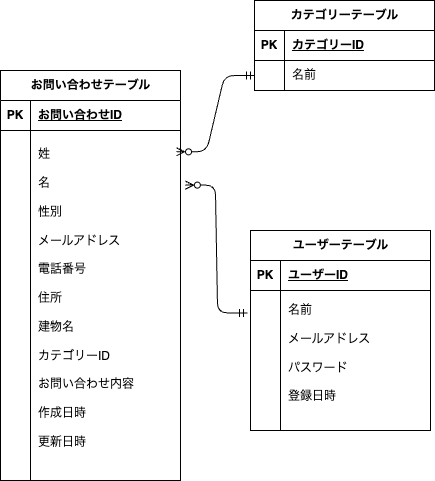

The diagram above was exported from draw.io. Its source (the exported page's mxGraphModel, read from the mxfile embedded in the PNG):
<mxGraphModel dx="976" dy="797" grid="1" gridSize="10" guides="1" tooltips="1" connect="1" arrows="1" fold="1" page="1" pageScale="1" pageWidth="827" pageHeight="1169" background="#FFFFFF" math="0" shadow="0">
  <root>
    <mxCell id="0" />
    <mxCell id="1" parent="0" />
    <mxCell id="16" value="お問い合わせテーブル" style="shape=table;startSize=30;container=1;collapsible=1;childLayout=tableLayout;fixedRows=1;rowLines=0;fontStyle=1;align=center;resizeLast=1;html=1;swimlaneFillColor=default;rounded=0;swimlaneLine=1;shadow=0;" parent="1" vertex="1">
      <mxGeometry x="160" y="220" width="180" height="410" as="geometry" />
    </mxCell>
    <mxCell id="17" value="" style="shape=tableRow;horizontal=0;startSize=0;swimlaneHead=0;swimlaneBody=0;fillColor=none;collapsible=0;dropTarget=0;points=[[0,0.5],[1,0.5]];portConstraint=eastwest;top=0;left=0;right=0;bottom=1;" parent="16" vertex="1">
      <mxGeometry y="30" width="180" height="30" as="geometry" />
    </mxCell>
    <mxCell id="18" value="PK" style="shape=partialRectangle;connectable=0;fillColor=none;top=0;left=0;bottom=0;right=0;fontStyle=1;overflow=hidden;whiteSpace=wrap;html=1;" parent="17" vertex="1">
      <mxGeometry width="30" height="30" as="geometry">
        <mxRectangle width="30" height="30" as="alternateBounds" />
      </mxGeometry>
    </mxCell>
    <mxCell id="19" value="お問い合わせID" style="shape=partialRectangle;connectable=0;fillColor=none;top=0;left=0;bottom=0;right=0;align=left;spacingLeft=6;fontStyle=5;overflow=hidden;whiteSpace=wrap;html=1;" parent="17" vertex="1">
      <mxGeometry x="30" width="150" height="30" as="geometry">
        <mxRectangle width="150" height="30" as="alternateBounds" />
      </mxGeometry>
    </mxCell>
    <mxCell id="20" value="" style="shape=tableRow;horizontal=0;startSize=0;swimlaneHead=0;swimlaneBody=0;fillColor=none;collapsible=0;dropTarget=0;points=[[0,0.5],[1,0.5]];portConstraint=eastwest;top=0;left=0;right=0;bottom=0;" parent="16" vertex="1">
      <mxGeometry y="60" width="180" height="350" as="geometry" />
    </mxCell>
    <mxCell id="21" value="" style="shape=partialRectangle;connectable=0;fillColor=none;top=0;left=0;bottom=0;right=0;editable=1;overflow=hidden;whiteSpace=wrap;html=1;" parent="20" vertex="1">
      <mxGeometry width="30" height="350" as="geometry">
        <mxRectangle width="30" height="350" as="alternateBounds" />
      </mxGeometry>
    </mxCell>
    <mxCell id="22" value="姓&lt;div&gt;&lt;font color=&quot;#000000&quot;&gt;&lt;br&gt;&lt;/font&gt;&lt;/div&gt;&lt;div&gt;&lt;font color=&quot;#000000&quot;&gt;名&lt;/font&gt;&lt;/div&gt;&lt;div&gt;&lt;font color=&quot;#000000&quot;&gt;&lt;br&gt;&lt;/font&gt;&lt;/div&gt;&lt;div&gt;&lt;font color=&quot;#000000&quot;&gt;性別&lt;/font&gt;&lt;/div&gt;&lt;div&gt;&lt;font color=&quot;#000000&quot;&gt;&lt;br&gt;&lt;/font&gt;&lt;/div&gt;&lt;div&gt;&lt;font color=&quot;#000000&quot;&gt;メールアドレス&lt;/font&gt;&lt;/div&gt;&lt;div&gt;&lt;font color=&quot;#000000&quot;&gt;&lt;br&gt;&lt;/font&gt;&lt;/div&gt;&lt;div&gt;&lt;font color=&quot;#000000&quot;&gt;電話番号&lt;/font&gt;&lt;/div&gt;&lt;div&gt;&lt;font color=&quot;#000000&quot;&gt;&lt;br&gt;&lt;/font&gt;&lt;/div&gt;&lt;div&gt;&lt;font color=&quot;#000000&quot;&gt;住所&lt;/font&gt;&lt;/div&gt;&lt;div&gt;&lt;font color=&quot;#000000&quot;&gt;&lt;br&gt;&lt;/font&gt;&lt;/div&gt;&lt;div&gt;&lt;font color=&quot;#000000&quot;&gt;建物名&lt;/font&gt;&lt;/div&gt;&lt;div&gt;&lt;font color=&quot;#000000&quot;&gt;&lt;br&gt;&lt;/font&gt;&lt;/div&gt;&lt;div&gt;&lt;font color=&quot;#000000&quot;&gt;カテゴリーID&lt;/font&gt;&lt;/div&gt;&lt;div&gt;&lt;font color=&quot;#000000&quot;&gt;&lt;br&gt;&lt;/font&gt;&lt;/div&gt;&lt;div&gt;&lt;font color=&quot;#000000&quot;&gt;お問い合わせ内容&lt;/font&gt;&lt;/div&gt;&lt;div&gt;&lt;font color=&quot;#000000&quot;&gt;&lt;br&gt;&lt;/font&gt;&lt;/div&gt;&lt;div&gt;&lt;font color=&quot;#000000&quot;&gt;作成日時&lt;/font&gt;&lt;/div&gt;&lt;div&gt;&lt;font color=&quot;#000000&quot;&gt;&lt;br&gt;&lt;/font&gt;&lt;/div&gt;&lt;div&gt;&lt;font color=&quot;#000000&quot;&gt;更新日時&lt;br&gt;&lt;/font&gt;&lt;div&gt;&lt;br&gt;&lt;/div&gt;&lt;/div&gt;" style="shape=partialRectangle;connectable=0;fillColor=none;top=0;left=0;bottom=0;right=0;align=left;spacingLeft=6;overflow=hidden;whiteSpace=wrap;html=1;" parent="20" vertex="1">
      <mxGeometry x="30" width="150" height="350" as="geometry">
        <mxRectangle width="150" height="350" as="alternateBounds" />
      </mxGeometry>
    </mxCell>
    <mxCell id="29" value="カテゴリーテーブル" style="shape=table;startSize=30;container=1;collapsible=1;childLayout=tableLayout;fixedRows=1;rowLines=0;fontStyle=1;align=center;resizeLast=1;html=1;" parent="1" vertex="1">
      <mxGeometry x="414" y="150" width="180" height="90" as="geometry" />
    </mxCell>
    <mxCell id="30" value="" style="shape=tableRow;horizontal=0;startSize=0;swimlaneHead=0;swimlaneBody=0;fillColor=none;collapsible=0;dropTarget=0;points=[[0,0.5],[1,0.5]];portConstraint=eastwest;top=0;left=0;right=0;bottom=1;" parent="29" vertex="1">
      <mxGeometry y="30" width="180" height="30" as="geometry" />
    </mxCell>
    <mxCell id="31" value="PK" style="shape=partialRectangle;connectable=0;fillColor=none;top=0;left=0;bottom=0;right=0;fontStyle=1;overflow=hidden;whiteSpace=wrap;html=1;" parent="30" vertex="1">
      <mxGeometry width="30" height="30" as="geometry">
        <mxRectangle width="30" height="30" as="alternateBounds" />
      </mxGeometry>
    </mxCell>
    <mxCell id="32" value="カテゴリーID" style="shape=partialRectangle;connectable=0;fillColor=none;top=0;left=0;bottom=0;right=0;align=left;spacingLeft=6;fontStyle=5;overflow=hidden;whiteSpace=wrap;html=1;" parent="30" vertex="1">
      <mxGeometry x="30" width="150" height="30" as="geometry">
        <mxRectangle width="150" height="30" as="alternateBounds" />
      </mxGeometry>
    </mxCell>
    <mxCell id="33" value="" style="shape=tableRow;horizontal=0;startSize=0;swimlaneHead=0;swimlaneBody=0;fillColor=none;collapsible=0;dropTarget=0;points=[[0,0.5],[1,0.5]];portConstraint=eastwest;top=0;left=0;right=0;bottom=0;" parent="29" vertex="1">
      <mxGeometry y="60" width="180" height="30" as="geometry" />
    </mxCell>
    <mxCell id="34" value="" style="shape=partialRectangle;connectable=0;fillColor=none;top=0;left=0;bottom=0;right=0;editable=1;overflow=hidden;whiteSpace=wrap;html=1;" parent="33" vertex="1">
      <mxGeometry width="30" height="30" as="geometry">
        <mxRectangle width="30" height="30" as="alternateBounds" />
      </mxGeometry>
    </mxCell>
    <mxCell id="35" value="名前" style="shape=partialRectangle;connectable=0;fillColor=none;top=0;left=0;bottom=0;right=0;align=left;spacingLeft=6;overflow=hidden;whiteSpace=wrap;html=1;" parent="33" vertex="1">
      <mxGeometry x="30" width="150" height="30" as="geometry">
        <mxRectangle width="150" height="30" as="alternateBounds" />
      </mxGeometry>
    </mxCell>
    <mxCell id="42" value="ユーザーテーブル" style="shape=table;startSize=30;container=1;collapsible=1;childLayout=tableLayout;fixedRows=1;rowLines=0;fontStyle=1;align=center;resizeLast=1;html=1;" parent="1" vertex="1">
      <mxGeometry x="410" y="380" width="180" height="200" as="geometry" />
    </mxCell>
    <mxCell id="43" value="" style="shape=tableRow;horizontal=0;startSize=0;swimlaneHead=0;swimlaneBody=0;fillColor=none;collapsible=0;dropTarget=0;points=[[0,0.5],[1,0.5]];portConstraint=eastwest;top=0;left=0;right=0;bottom=1;" parent="42" vertex="1">
      <mxGeometry y="30" width="180" height="30" as="geometry" />
    </mxCell>
    <mxCell id="44" value="PK" style="shape=partialRectangle;connectable=0;fillColor=none;top=0;left=0;bottom=0;right=0;fontStyle=1;overflow=hidden;whiteSpace=wrap;html=1;" parent="43" vertex="1">
      <mxGeometry width="30" height="30" as="geometry">
        <mxRectangle width="30" height="30" as="alternateBounds" />
      </mxGeometry>
    </mxCell>
    <mxCell id="45" value="ユーザーID" style="shape=partialRectangle;connectable=0;fillColor=none;top=0;left=0;bottom=0;right=0;align=left;spacingLeft=6;fontStyle=5;overflow=hidden;whiteSpace=wrap;html=1;" parent="43" vertex="1">
      <mxGeometry x="30" width="150" height="30" as="geometry">
        <mxRectangle width="150" height="30" as="alternateBounds" />
      </mxGeometry>
    </mxCell>
    <mxCell id="46" value="" style="shape=tableRow;horizontal=0;startSize=0;swimlaneHead=0;swimlaneBody=0;fillColor=none;collapsible=0;dropTarget=0;points=[[0,0.5],[1,0.5]];portConstraint=eastwest;top=0;left=0;right=0;bottom=0;" parent="42" vertex="1">
      <mxGeometry y="60" width="180" height="140" as="geometry" />
    </mxCell>
    <mxCell id="47" value="" style="shape=partialRectangle;connectable=0;fillColor=none;top=0;left=0;bottom=0;right=0;editable=1;overflow=hidden;whiteSpace=wrap;html=1;" parent="46" vertex="1">
      <mxGeometry width="30" height="140" as="geometry">
        <mxRectangle width="30" height="140" as="alternateBounds" />
      </mxGeometry>
    </mxCell>
    <mxCell id="48" value="名前&lt;div&gt;&lt;font color=&quot;#000000&quot;&gt;&lt;br&gt;&lt;/font&gt;&lt;/div&gt;&lt;div&gt;&lt;font color=&quot;#000000&quot;&gt;メールアドレス&lt;/font&gt;&lt;/div&gt;&lt;div&gt;&lt;font color=&quot;#000000&quot;&gt;&lt;br&gt;&lt;/font&gt;&lt;/div&gt;&lt;div&gt;&lt;font color=&quot;#000000&quot;&gt;パスワード&lt;/font&gt;&lt;/div&gt;&lt;div&gt;&lt;font color=&quot;#000000&quot;&gt;&lt;br&gt;&lt;/font&gt;&lt;/div&gt;&lt;div&gt;&lt;font color=&quot;#000000&quot;&gt;登録日時&lt;br&gt;&lt;/font&gt;&lt;div&gt;&lt;br&gt;&lt;/div&gt;&lt;/div&gt;" style="shape=partialRectangle;connectable=0;fillColor=none;top=0;left=0;bottom=0;right=0;align=left;spacingLeft=6;overflow=hidden;whiteSpace=wrap;html=1;" parent="46" vertex="1">
      <mxGeometry x="30" width="150" height="140" as="geometry">
        <mxRectangle width="150" height="140" as="alternateBounds" />
      </mxGeometry>
    </mxCell>
    <mxCell id="59" value="" style="edgeStyle=entityRelationEdgeStyle;fontSize=12;html=1;endArrow=ERzeroToMany;startArrow=ERmandOne;entryX=0.978;entryY=0.061;entryDx=0;entryDy=0;entryPerimeter=0;exitX=0;exitY=0.5;exitDx=0;exitDy=0;" parent="1" source="33" target="20" edge="1">
      <mxGeometry width="100" height="100" relative="1" as="geometry">
        <mxPoint x="590" y="300" as="sourcePoint" />
        <mxPoint x="690" y="200" as="targetPoint" />
      </mxGeometry>
    </mxCell>
    <mxCell id="60" value="" style="edgeStyle=entityRelationEdgeStyle;fontSize=12;html=1;endArrow=ERzeroToMany;startArrow=ERmandOne;exitX=-0.016;exitY=0.16;exitDx=0;exitDy=0;exitPerimeter=0;entryX=1.027;entryY=0.156;entryDx=0;entryDy=0;entryPerimeter=0;" parent="1" source="46" target="20" edge="1">
      <mxGeometry width="100" height="100" relative="1" as="geometry">
        <mxPoint x="440" y="720" as="sourcePoint" />
        <mxPoint x="540" y="620" as="targetPoint" />
      </mxGeometry>
    </mxCell>
  </root>
</mxGraphModel>